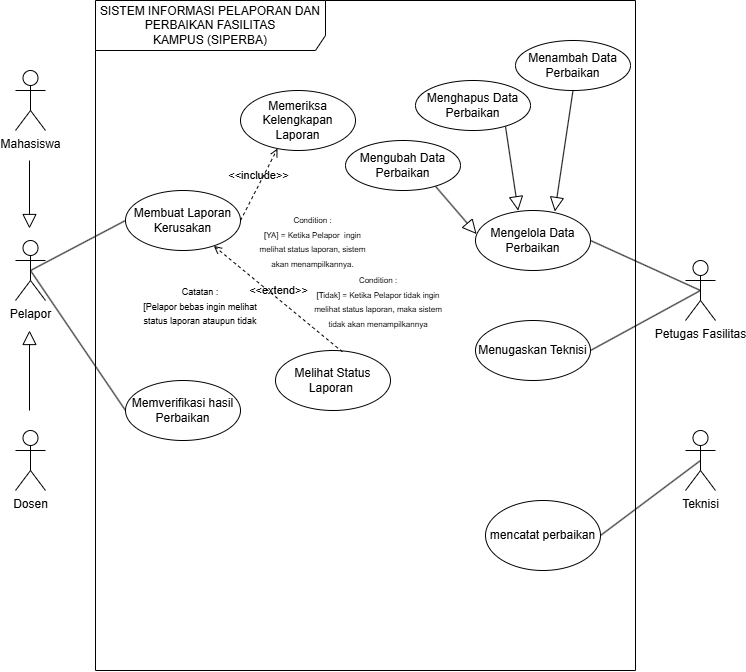

The diagram above was exported from draw.io. Its source (the exported page's mxGraphModel, read from the mxfile embedded in the PNG):
<mxGraphModel dx="1120" dy="711" grid="1" gridSize="10" guides="1" tooltips="1" connect="1" arrows="1" fold="1" page="1" pageScale="1" pageWidth="850" pageHeight="1100" math="0" shadow="0">
  <root>
    <mxCell id="0" />
    <mxCell id="1" parent="0" />
    <mxCell id="3sqL08TSqAoM6BXbBOa6-1" parent="1" style="shape=umlFrame;whiteSpace=wrap;html=1;pointerEvents=0;recursiveResize=0;container=1;collapsible=0;width=230;height=50;" value="SISTEM INFORMASI PELAPORAN DAN PERBAIKAN FASILITAS &lt;br/&gt;KAMPUS (SIPERBA) " vertex="1">
      <mxGeometry height="670" width="540" x="150" y="50" as="geometry" />
    </mxCell>
    <mxCell id="3sqL08TSqAoM6BXbBOa6-9" parent="3sqL08TSqAoM6BXbBOa6-1" style="ellipse;whiteSpace=wrap;html=1;" value="mencatat perbaikan" vertex="1">
      <mxGeometry height="70" width="115" x="390" y="500" as="geometry" />
    </mxCell>
    <mxCell id="3sqL08TSqAoM6BXbBOa6-12" parent="3sqL08TSqAoM6BXbBOa6-1" style="ellipse;whiteSpace=wrap;html=1;" value="Membuat Laporan Kerusakan" vertex="1">
      <mxGeometry height="60" width="115" x="30" y="190" as="geometry" />
    </mxCell>
    <mxCell id="3sqL08TSqAoM6BXbBOa6-14" parent="3sqL08TSqAoM6BXbBOa6-1" style="ellipse;whiteSpace=wrap;html=1;" value="Memverifikasi hasil Perbaikan" vertex="1">
      <mxGeometry height="60" width="115" x="30" y="380" as="geometry" />
    </mxCell>
    <mxCell id="3sqL08TSqAoM6BXbBOa6-16" parent="3sqL08TSqAoM6BXbBOa6-1" style="ellipse;whiteSpace=wrap;html=1;" value="Mengelola Data Perbaikan" vertex="1">
      <mxGeometry height="60" width="115" x="380" y="210" as="geometry" />
    </mxCell>
    <mxCell id="3sqL08TSqAoM6BXbBOa6-23" parent="3sqL08TSqAoM6BXbBOa6-1" style="ellipse;whiteSpace=wrap;html=1;" value="Menghapus Data Perbaikan" vertex="1">
      <mxGeometry height="50" width="115" x="320" y="80" as="geometry" />
    </mxCell>
    <mxCell id="3sqL08TSqAoM6BXbBOa6-24" parent="3sqL08TSqAoM6BXbBOa6-1" style="ellipse;whiteSpace=wrap;html=1;" value="Mengubah Data Perbaikan" vertex="1">
      <mxGeometry height="50" width="115" x="250" y="140" as="geometry" />
    </mxCell>
    <mxCell id="3sqL08TSqAoM6BXbBOa6-25" parent="3sqL08TSqAoM6BXbBOa6-1" style="ellipse;whiteSpace=wrap;html=1;" value="Menambah Data Perbaikan" vertex="1">
      <mxGeometry height="50" width="115" x="420" y="40" as="geometry" />
    </mxCell>
    <mxCell id="3sqL08TSqAoM6BXbBOa6-27" edge="1" parent="3sqL08TSqAoM6BXbBOa6-1" source="3sqL08TSqAoM6BXbBOa6-24" style="edgeStyle=none;html=1;endSize=12;endArrow=block;endFill=0;rounded=0;defaultLabelBackgroundColor=page;labelPadding=0 4;entryX=0.009;entryY=0.392;entryDx=0;entryDy=0;entryPerimeter=0;exitX=0.784;exitY=0.92;exitDx=0;exitDy=0;exitPerimeter=0;" target="3sqL08TSqAoM6BXbBOa6-16" value="">
      <mxGeometry relative="1" width="160" as="geometry">
        <mxPoint x="-56" y="170" as="sourcePoint" />
        <mxPoint x="-56" y="238" as="targetPoint" />
      </mxGeometry>
    </mxCell>
    <mxCell id="3sqL08TSqAoM6BXbBOa6-37" edge="1" parent="3sqL08TSqAoM6BXbBOa6-1" style="edgeStyle=none;html=1;endSize=12;endArrow=block;endFill=0;rounded=0;defaultLabelBackgroundColor=page;labelPadding=0 4;entryX=0.371;entryY=0.003;entryDx=0;entryDy=0;entryPerimeter=0;exitX=0.784;exitY=0.92;exitDx=0;exitDy=0;exitPerimeter=0;" target="3sqL08TSqAoM6BXbBOa6-16" value="">
      <mxGeometry relative="1" width="160" as="geometry">
        <mxPoint x="410" y="126" as="sourcePoint" />
        <mxPoint x="451" y="174" as="targetPoint" />
      </mxGeometry>
    </mxCell>
    <mxCell id="3sqL08TSqAoM6BXbBOa6-38" edge="1" parent="3sqL08TSqAoM6BXbBOa6-1" source="3sqL08TSqAoM6BXbBOa6-25" style="edgeStyle=none;html=1;endSize=12;endArrow=block;endFill=0;rounded=0;defaultLabelBackgroundColor=page;labelPadding=0 4;entryX=0.69;entryY=0.017;entryDx=0;entryDy=0;entryPerimeter=0;exitX=0.5;exitY=1;exitDx=0;exitDy=0;" target="3sqL08TSqAoM6BXbBOa6-16" value="">
      <mxGeometry relative="1" width="160" as="geometry">
        <mxPoint x="420" y="136" as="sourcePoint" />
        <mxPoint x="433" y="220" as="targetPoint" />
      </mxGeometry>
    </mxCell>
    <mxCell id="3sqL08TSqAoM6BXbBOa6-39" parent="3sqL08TSqAoM6BXbBOa6-1" style="ellipse;whiteSpace=wrap;html=1;" value="Menugaskan Teknisi" vertex="1">
      <mxGeometry height="60" width="115" x="380" y="320" as="geometry" />
    </mxCell>
    <mxCell id="3sqL08TSqAoM6BXbBOa6-41" parent="3sqL08TSqAoM6BXbBOa6-1" style="ellipse;whiteSpace=wrap;html=1;" value="Memeriksa Kelengkapan Laporan" vertex="1">
      <mxGeometry height="60" width="115" x="145" y="90" as="geometry" />
    </mxCell>
    <mxCell id="3sqL08TSqAoM6BXbBOa6-42" edge="1" parent="3sqL08TSqAoM6BXbBOa6-1" source="3sqL08TSqAoM6BXbBOa6-12" style="html=1;verticalAlign=bottom;labelBackgroundColor=none;endArrow=open;endFill=0;dashed=1;rounded=0;defaultLabelBackgroundColor=page;labelPadding=0 4;exitX=1;exitY=0.5;exitDx=0;exitDy=0;entryX=0.322;entryY=0.967;entryDx=0;entryDy=0;entryPerimeter=0;" target="3sqL08TSqAoM6BXbBOa6-41" value="&amp;lt;&amp;lt;include&amp;gt;&amp;gt;">
      <mxGeometry relative="1" width="160" as="geometry">
        <mxPoint x="170" y="310" as="sourcePoint" />
        <mxPoint x="330" y="310" as="targetPoint" />
      </mxGeometry>
    </mxCell>
    <mxCell id="3sqL08TSqAoM6BXbBOa6-44" parent="3sqL08TSqAoM6BXbBOa6-1" style="ellipse;whiteSpace=wrap;html=1;" value="Melihat Status Laporan&amp;nbsp;" vertex="1">
      <mxGeometry height="60" width="115" x="180" y="350" as="geometry" />
    </mxCell>
    <mxCell id="3sqL08TSqAoM6BXbBOa6-45" edge="1" parent="3sqL08TSqAoM6BXbBOa6-1" source="3sqL08TSqAoM6BXbBOa6-44" style="html=1;verticalAlign=bottom;labelBackgroundColor=none;endArrow=open;endFill=0;dashed=1;rounded=0;defaultLabelBackgroundColor=page;labelPadding=0 4;exitX=0.582;exitY=0.022;exitDx=0;exitDy=0;exitPerimeter=0;" target="3sqL08TSqAoM6BXbBOa6-12" value="&amp;lt;&amp;lt;extend&amp;gt;&amp;gt;">
      <mxGeometry relative="1" width="160" as="geometry">
        <mxPoint x="280" y="250" as="sourcePoint" />
        <mxPoint x="440" y="250" as="targetPoint" />
      </mxGeometry>
    </mxCell>
    <mxCell id="3sqL08TSqAoM6BXbBOa6-46" parent="3sqL08TSqAoM6BXbBOa6-1" style="text;html=1;whiteSpace=wrap;strokeColor=none;fillColor=none;align=center;verticalAlign=middle;rounded=0;" value="&lt;div&gt;&lt;font style=&quot;font-size: 9px;&quot;&gt;&lt;br&gt;&lt;/font&gt;&lt;/div&gt;&lt;font style=&quot;font-size: 9px;&quot;&gt;Catatan :&lt;/font&gt;&lt;div&gt;&lt;font style=&quot;font-size: 9px;&quot;&gt;[Pelapor bebas ingin melihat status laporan ataupun tidak&lt;/font&gt;&lt;/div&gt;" vertex="1">
      <mxGeometry height="20" width="130" x="40" y="288" as="geometry" />
    </mxCell>
    <mxCell id="3sqL08TSqAoM6BXbBOa6-50" parent="3sqL08TSqAoM6BXbBOa6-1" style="text;html=1;whiteSpace=wrap;strokeColor=none;fillColor=none;align=center;verticalAlign=middle;rounded=0;" value="&lt;span style=&quot;font-size: 8px;&quot;&gt;Condition :&lt;/span&gt;&lt;div&gt;&lt;span style=&quot;font-size: 8px;&quot;&gt;[YA] = Ketika Pelapor&amp;nbsp; ingin melihat status laporan, sistem akan menampilkannya.&lt;/span&gt;&lt;/div&gt;&lt;div&gt;&lt;br&gt;&lt;/div&gt;&lt;div&gt;&lt;br&gt;&lt;/div&gt;" vertex="1">
      <mxGeometry height="30" width="115" x="160" y="240" as="geometry" />
    </mxCell>
    <mxCell id="3sqL08TSqAoM6BXbBOa6-51" parent="3sqL08TSqAoM6BXbBOa6-1" style="text;html=1;whiteSpace=wrap;strokeColor=none;fillColor=none;align=center;verticalAlign=middle;rounded=0;" value="&lt;span style=&quot;font-size: 8px;&quot;&gt;Condition :&lt;/span&gt;&lt;div&gt;&lt;span style=&quot;font-size: 8px;&quot;&gt;[Tidak] = Ketika Pelapor tidak ingin melihat status laporan, maka sistem tidak akan menampilkannya&lt;/span&gt;&lt;/div&gt;&lt;div&gt;&lt;br&gt;&lt;/div&gt;&lt;div&gt;&lt;br&gt;&lt;/div&gt;" vertex="1">
      <mxGeometry height="30" width="130" x="218" y="300" as="geometry" />
    </mxCell>
    <mxCell id="3sqL08TSqAoM6BXbBOa6-2" parent="1" style="shape=umlActor;verticalLabelPosition=bottom;verticalAlign=top;html=1;outlineConnect=0;labelPerimeter=1;" value="Mahasiswa" vertex="1">
      <mxGeometry height="60" width="30" x="70" y="120" as="geometry" />
    </mxCell>
    <mxCell id="3sqL08TSqAoM6BXbBOa6-3" parent="1" style="shape=umlActor;verticalLabelPosition=bottom;verticalAlign=top;html=1;outlineConnect=0;labelPerimeter=1;" value="Dosen" vertex="1">
      <mxGeometry height="60" width="30" x="70" y="480" as="geometry" />
    </mxCell>
    <mxCell id="3sqL08TSqAoM6BXbBOa6-4" parent="1" style="shape=umlActor;verticalLabelPosition=bottom;verticalAlign=top;html=1;outlineConnect=0;labelPerimeter=1;" value="Pelapor" vertex="1">
      <mxGeometry height="60" width="30" x="70" y="290" as="geometry" />
    </mxCell>
    <mxCell id="3sqL08TSqAoM6BXbBOa6-5" edge="1" parent="1" style="edgeStyle=none;html=1;endSize=12;endArrow=block;endFill=0;rounded=0;defaultLabelBackgroundColor=page;labelPadding=0 4;" value="">
      <mxGeometry relative="1" width="160" as="geometry">
        <mxPoint x="84" y="460" as="sourcePoint" />
        <mxPoint x="84" y="380" as="targetPoint" />
      </mxGeometry>
    </mxCell>
    <mxCell id="3sqL08TSqAoM6BXbBOa6-6" edge="1" parent="1" style="edgeStyle=none;html=1;endSize=12;endArrow=block;endFill=0;rounded=0;defaultLabelBackgroundColor=page;labelPadding=0 4;" value="">
      <mxGeometry relative="1" width="160" as="geometry">
        <mxPoint x="84" y="210" as="sourcePoint" />
        <mxPoint x="84" y="278" as="targetPoint" />
      </mxGeometry>
    </mxCell>
    <mxCell id="3sqL08TSqAoM6BXbBOa6-7" parent="1" style="shape=umlActor;verticalLabelPosition=bottom;verticalAlign=top;html=1;outlineConnect=0;labelPerimeter=1;" value="Petugas Fasilitas" vertex="1">
      <mxGeometry height="60" width="30" x="740" y="310" as="geometry" />
    </mxCell>
    <mxCell id="3sqL08TSqAoM6BXbBOa6-8" parent="1" style="shape=umlActor;verticalLabelPosition=bottom;verticalAlign=top;html=1;outlineConnect=0;labelPerimeter=1;" value="Teknisi" vertex="1">
      <mxGeometry height="60" width="30" x="740" y="480" as="geometry" />
    </mxCell>
    <mxCell id="3sqL08TSqAoM6BXbBOa6-10" edge="1" parent="1" source="3sqL08TSqAoM6BXbBOa6-9" style="endArrow=none;startArrow=none;endFill=0;startFill=0;endSize=8;html=1;verticalAlign=bottom;labelBackgroundColor=none;strokeWidth=1;rounded=0;defaultLabelBackgroundColor=page;labelPadding=0 4;entryX=0.5;entryY=0.5;entryDx=0;entryDy=0;entryPerimeter=0;exitX=1;exitY=0.5;exitDx=0;exitDy=0;" target="3sqL08TSqAoM6BXbBOa6-8" value="">
      <mxGeometry relative="1" width="160" as="geometry">
        <mxPoint x="510" y="610" as="sourcePoint" />
        <mxPoint x="670" y="610" as="targetPoint" />
      </mxGeometry>
    </mxCell>
    <mxCell id="3sqL08TSqAoM6BXbBOa6-13" edge="1" parent="1" source="3sqL08TSqAoM6BXbBOa6-4" style="endArrow=none;startArrow=none;endFill=0;startFill=0;endSize=8;html=1;verticalAlign=bottom;labelBackgroundColor=none;strokeWidth=1;rounded=0;defaultLabelBackgroundColor=page;labelPadding=0 4;entryX=0;entryY=0.5;entryDx=0;entryDy=0;exitX=0.5;exitY=0.5;exitDx=0;exitDy=0;exitPerimeter=0;" target="3sqL08TSqAoM6BXbBOa6-12" value="">
      <mxGeometry relative="1" width="160" as="geometry">
        <mxPoint x="550" y="725" as="sourcePoint" />
        <mxPoint x="775" y="680" as="targetPoint" />
      </mxGeometry>
    </mxCell>
    <mxCell id="3sqL08TSqAoM6BXbBOa6-15" edge="1" parent="1" source="3sqL08TSqAoM6BXbBOa6-4" style="endArrow=none;startArrow=none;endFill=0;startFill=0;endSize=8;html=1;verticalAlign=bottom;labelBackgroundColor=none;strokeWidth=1;rounded=0;defaultLabelBackgroundColor=page;labelPadding=0 4;entryX=0;entryY=0.5;entryDx=0;entryDy=0;exitX=0.5;exitY=0.5;exitDx=0;exitDy=0;exitPerimeter=0;" target="3sqL08TSqAoM6BXbBOa6-14" value="">
      <mxGeometry relative="1" width="160" as="geometry">
        <mxPoint x="95" y="330" as="sourcePoint" />
        <mxPoint x="260" y="370" as="targetPoint" />
      </mxGeometry>
    </mxCell>
    <mxCell id="3sqL08TSqAoM6BXbBOa6-17" edge="1" parent="1" source="3sqL08TSqAoM6BXbBOa6-16" style="endArrow=none;startArrow=none;endFill=0;startFill=0;endSize=8;html=1;verticalAlign=bottom;labelBackgroundColor=none;strokeWidth=1;rounded=0;defaultLabelBackgroundColor=page;labelPadding=0 4;entryX=0.5;entryY=0.5;entryDx=0;entryDy=0;exitX=1;exitY=0.5;exitDx=0;exitDy=0;entryPerimeter=0;" target="3sqL08TSqAoM6BXbBOa6-7" value="">
      <mxGeometry relative="1" width="160" as="geometry">
        <mxPoint x="95" y="330" as="sourcePoint" />
        <mxPoint x="260" y="270" as="targetPoint" />
      </mxGeometry>
    </mxCell>
    <mxCell id="3sqL08TSqAoM6BXbBOa6-40" edge="1" parent="1" source="3sqL08TSqAoM6BXbBOa6-39" style="endArrow=none;startArrow=none;endFill=0;startFill=0;endSize=8;html=1;verticalAlign=bottom;labelBackgroundColor=none;strokeWidth=1;rounded=0;defaultLabelBackgroundColor=page;labelPadding=0 4;entryX=0.5;entryY=0.5;entryDx=0;entryDy=0;exitX=1;exitY=0.5;exitDx=0;exitDy=0;entryPerimeter=0;" target="3sqL08TSqAoM6BXbBOa6-7" value="">
      <mxGeometry relative="1" width="160" as="geometry">
        <mxPoint x="655" y="300" as="sourcePoint" />
        <mxPoint x="765" y="350" as="targetPoint" />
      </mxGeometry>
    </mxCell>
  </root>
</mxGraphModel>